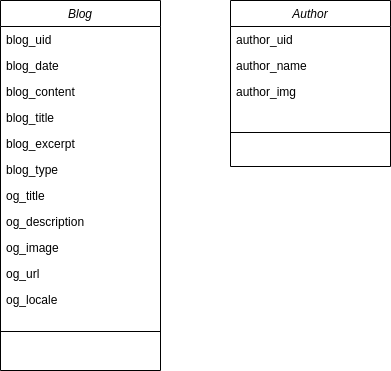

The diagram above was exported from draw.io. Its source (the exported page's mxGraphModel, read from the mxfile embedded in the PNG):
<mxGraphModel dx="1350" dy="774" grid="1" gridSize="10" guides="1" tooltips="1" connect="1" arrows="1" fold="1" page="1" pageScale="1" pageWidth="827" pageHeight="1169" math="0" shadow="0">
  <root>
    <mxCell id="WIyWlLk6GJQsqaUBKTNV-0" />
    <mxCell id="WIyWlLk6GJQsqaUBKTNV-1" parent="WIyWlLk6GJQsqaUBKTNV-0" />
    <mxCell id="zkfFHV4jXpPFQw0GAbJ--0" value="Blog" style="swimlane;fontStyle=2;align=center;verticalAlign=top;childLayout=stackLayout;horizontal=1;startSize=26;horizontalStack=0;resizeParent=1;resizeLast=0;collapsible=1;marginBottom=0;rounded=0;shadow=0;strokeWidth=1;" parent="WIyWlLk6GJQsqaUBKTNV-1" vertex="1">
      <mxGeometry x="220" y="120" width="160" height="370" as="geometry">
        <mxRectangle x="230" y="140" width="160" height="26" as="alternateBounds" />
      </mxGeometry>
    </mxCell>
    <mxCell id="d7CwNHblWR_n4sJtThE3-9" value="blog_uid" style="text;align=left;verticalAlign=top;spacingLeft=4;spacingRight=4;overflow=hidden;rotatable=0;points=[[0,0.5],[1,0.5]];portConstraint=eastwest;rounded=0;shadow=0;html=0;" vertex="1" parent="zkfFHV4jXpPFQw0GAbJ--0">
      <mxGeometry y="26" width="160" height="26" as="geometry" />
    </mxCell>
    <mxCell id="zkfFHV4jXpPFQw0GAbJ--2" value="blog_date" style="text;align=left;verticalAlign=top;spacingLeft=4;spacingRight=4;overflow=hidden;rotatable=0;points=[[0,0.5],[1,0.5]];portConstraint=eastwest;rounded=0;shadow=0;html=0;" parent="zkfFHV4jXpPFQw0GAbJ--0" vertex="1">
      <mxGeometry y="52" width="160" height="26" as="geometry" />
    </mxCell>
    <mxCell id="d7CwNHblWR_n4sJtThE3-0" value="blog_content" style="text;align=left;verticalAlign=top;spacingLeft=4;spacingRight=4;overflow=hidden;rotatable=0;points=[[0,0.5],[1,0.5]];portConstraint=eastwest;rounded=0;shadow=0;html=0;" vertex="1" parent="zkfFHV4jXpPFQw0GAbJ--0">
      <mxGeometry y="78" width="160" height="26" as="geometry" />
    </mxCell>
    <mxCell id="d7CwNHblWR_n4sJtThE3-2" value="blog_title&#10;" style="text;align=left;verticalAlign=top;spacingLeft=4;spacingRight=4;overflow=hidden;rotatable=0;points=[[0,0.5],[1,0.5]];portConstraint=eastwest;rounded=0;shadow=0;html=0;" vertex="1" parent="zkfFHV4jXpPFQw0GAbJ--0">
      <mxGeometry y="104" width="160" height="26" as="geometry" />
    </mxCell>
    <mxCell id="d7CwNHblWR_n4sJtThE3-1" value="blog_excerpt" style="text;align=left;verticalAlign=top;spacingLeft=4;spacingRight=4;overflow=hidden;rotatable=0;points=[[0,0.5],[1,0.5]];portConstraint=eastwest;rounded=0;shadow=0;html=0;" vertex="1" parent="zkfFHV4jXpPFQw0GAbJ--0">
      <mxGeometry y="130" width="160" height="26" as="geometry" />
    </mxCell>
    <mxCell id="d7CwNHblWR_n4sJtThE3-3" value="blog_type&#10;" style="text;align=left;verticalAlign=top;spacingLeft=4;spacingRight=4;overflow=hidden;rotatable=0;points=[[0,0.5],[1,0.5]];portConstraint=eastwest;rounded=0;shadow=0;html=0;" vertex="1" parent="zkfFHV4jXpPFQw0GAbJ--0">
      <mxGeometry y="156" width="160" height="26" as="geometry" />
    </mxCell>
    <mxCell id="d7CwNHblWR_n4sJtThE3-4" value="og_title&#10;" style="text;align=left;verticalAlign=top;spacingLeft=4;spacingRight=4;overflow=hidden;rotatable=0;points=[[0,0.5],[1,0.5]];portConstraint=eastwest;rounded=0;shadow=0;html=0;" vertex="1" parent="zkfFHV4jXpPFQw0GAbJ--0">
      <mxGeometry y="182" width="160" height="26" as="geometry" />
    </mxCell>
    <mxCell id="d7CwNHblWR_n4sJtThE3-5" value="og_description" style="text;align=left;verticalAlign=top;spacingLeft=4;spacingRight=4;overflow=hidden;rotatable=0;points=[[0,0.5],[1,0.5]];portConstraint=eastwest;rounded=0;shadow=0;html=0;" vertex="1" parent="zkfFHV4jXpPFQw0GAbJ--0">
      <mxGeometry y="208" width="160" height="26" as="geometry" />
    </mxCell>
    <mxCell id="d7CwNHblWR_n4sJtThE3-7" value="og_image" style="text;align=left;verticalAlign=top;spacingLeft=4;spacingRight=4;overflow=hidden;rotatable=0;points=[[0,0.5],[1,0.5]];portConstraint=eastwest;rounded=0;shadow=0;html=0;" vertex="1" parent="zkfFHV4jXpPFQw0GAbJ--0">
      <mxGeometry y="234" width="160" height="26" as="geometry" />
    </mxCell>
    <mxCell id="d7CwNHblWR_n4sJtThE3-6" value="og_url" style="text;align=left;verticalAlign=top;spacingLeft=4;spacingRight=4;overflow=hidden;rotatable=0;points=[[0,0.5],[1,0.5]];portConstraint=eastwest;rounded=0;shadow=0;html=0;" vertex="1" parent="zkfFHV4jXpPFQw0GAbJ--0">
      <mxGeometry y="260" width="160" height="26" as="geometry" />
    </mxCell>
    <mxCell id="d7CwNHblWR_n4sJtThE3-8" value="og_locale" style="text;align=left;verticalAlign=top;spacingLeft=4;spacingRight=4;overflow=hidden;rotatable=0;points=[[0,0.5],[1,0.5]];portConstraint=eastwest;rounded=0;shadow=0;html=0;" vertex="1" parent="zkfFHV4jXpPFQw0GAbJ--0">
      <mxGeometry y="286" width="160" height="26" as="geometry" />
    </mxCell>
    <mxCell id="zkfFHV4jXpPFQw0GAbJ--4" value="" style="line;html=1;strokeWidth=1;align=left;verticalAlign=middle;spacingTop=-1;spacingLeft=3;spacingRight=3;rotatable=0;labelPosition=right;points=[];portConstraint=eastwest;" parent="zkfFHV4jXpPFQw0GAbJ--0" vertex="1">
      <mxGeometry y="312" width="160" height="38" as="geometry" />
    </mxCell>
    <mxCell id="d7CwNHblWR_n4sJtThE3-10" value="Author" style="swimlane;fontStyle=2;align=center;verticalAlign=top;childLayout=stackLayout;horizontal=1;startSize=26;horizontalStack=0;resizeParent=1;resizeLast=0;collapsible=1;marginBottom=0;rounded=0;shadow=0;strokeWidth=1;" vertex="1" parent="WIyWlLk6GJQsqaUBKTNV-1">
      <mxGeometry x="450" y="120" width="160" height="166" as="geometry">
        <mxRectangle x="230" y="140" width="160" height="26" as="alternateBounds" />
      </mxGeometry>
    </mxCell>
    <mxCell id="d7CwNHblWR_n4sJtThE3-11" value="author_uid" style="text;align=left;verticalAlign=top;spacingLeft=4;spacingRight=4;overflow=hidden;rotatable=0;points=[[0,0.5],[1,0.5]];portConstraint=eastwest;rounded=0;shadow=0;html=0;" vertex="1" parent="d7CwNHblWR_n4sJtThE3-10">
      <mxGeometry y="26" width="160" height="26" as="geometry" />
    </mxCell>
    <mxCell id="d7CwNHblWR_n4sJtThE3-12" value="author_name" style="text;align=left;verticalAlign=top;spacingLeft=4;spacingRight=4;overflow=hidden;rotatable=0;points=[[0,0.5],[1,0.5]];portConstraint=eastwest;rounded=0;shadow=0;html=0;" vertex="1" parent="d7CwNHblWR_n4sJtThE3-10">
      <mxGeometry y="52" width="160" height="26" as="geometry" />
    </mxCell>
    <mxCell id="d7CwNHblWR_n4sJtThE3-13" value="author_img" style="text;align=left;verticalAlign=top;spacingLeft=4;spacingRight=4;overflow=hidden;rotatable=0;points=[[0,0.5],[1,0.5]];portConstraint=eastwest;rounded=0;shadow=0;html=0;" vertex="1" parent="d7CwNHblWR_n4sJtThE3-10">
      <mxGeometry y="78" width="160" height="26" as="geometry" />
    </mxCell>
    <mxCell id="d7CwNHblWR_n4sJtThE3-22" value="" style="line;html=1;strokeWidth=1;align=left;verticalAlign=middle;spacingTop=-1;spacingLeft=3;spacingRight=3;rotatable=0;labelPosition=right;points=[];portConstraint=eastwest;" vertex="1" parent="d7CwNHblWR_n4sJtThE3-10">
      <mxGeometry y="104" width="160" height="56" as="geometry" />
    </mxCell>
  </root>
</mxGraphModel>